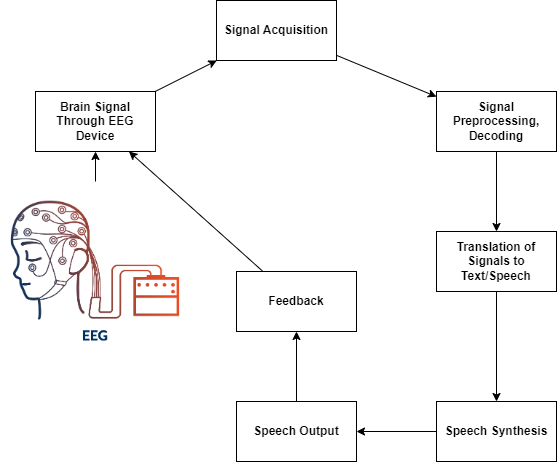

The diagram above was exported from draw.io. Its source (the exported page's mxGraphModel, read from the mxfile embedded in the PNG):
<mxGraphModel dx="2117" dy="-647" grid="1" gridSize="10" guides="1" tooltips="1" connect="1" arrows="1" fold="1" page="1" pageScale="1" pageWidth="827" pageHeight="1169" math="0" shadow="0">
  <root>
    <mxCell id="WIyWlLk6GJQsqaUBKTNV-0" />
    <mxCell id="WIyWlLk6GJQsqaUBKTNV-1" parent="WIyWlLk6GJQsqaUBKTNV-0" />
    <mxCell id="u9FMIoFfvF6hcc52QbWd-8" value="" style="edgeStyle=orthogonalEdgeStyle;rounded=0;orthogonalLoop=1;jettySize=auto;html=1;" edge="1" parent="WIyWlLk6GJQsqaUBKTNV-1" source="u9FMIoFfvF6hcc52QbWd-0" target="u9FMIoFfvF6hcc52QbWd-1">
      <mxGeometry relative="1" as="geometry" />
    </mxCell>
    <mxCell id="u9FMIoFfvF6hcc52QbWd-0" value="" style="shape=image;verticalLabelPosition=bottom;labelBackgroundColor=default;verticalAlign=top;aspect=fixed;imageAspect=0;image=https://brainvision.com/wp-content/uploads/2020/05/EEG.png;" vertex="1" parent="WIyWlLk6GJQsqaUBKTNV-1">
      <mxGeometry x="-336" y="1350" width="190" height="190" as="geometry" />
    </mxCell>
    <mxCell id="u9FMIoFfvF6hcc52QbWd-12" style="edgeStyle=none;rounded=0;orthogonalLoop=1;jettySize=auto;html=1;" edge="1" parent="WIyWlLk6GJQsqaUBKTNV-1" source="u9FMIoFfvF6hcc52QbWd-1" target="u9FMIoFfvF6hcc52QbWd-2">
      <mxGeometry relative="1" as="geometry" />
    </mxCell>
    <mxCell id="u9FMIoFfvF6hcc52QbWd-1" value="&lt;b&gt;Brain Signal Through EEG Device&lt;/b&gt;" style="rounded=0;whiteSpace=wrap;html=1;" vertex="1" parent="WIyWlLk6GJQsqaUBKTNV-1">
      <mxGeometry x="-301" y="1260" width="120" height="60" as="geometry" />
    </mxCell>
    <mxCell id="u9FMIoFfvF6hcc52QbWd-13" style="edgeStyle=none;rounded=0;orthogonalLoop=1;jettySize=auto;html=1;" edge="1" parent="WIyWlLk6GJQsqaUBKTNV-1" source="u9FMIoFfvF6hcc52QbWd-2" target="u9FMIoFfvF6hcc52QbWd-3">
      <mxGeometry relative="1" as="geometry" />
    </mxCell>
    <mxCell id="u9FMIoFfvF6hcc52QbWd-2" value="&lt;b&gt;Signal Acquisition&lt;/b&gt;" style="rounded=0;whiteSpace=wrap;html=1;" vertex="1" parent="WIyWlLk6GJQsqaUBKTNV-1">
      <mxGeometry x="-120" y="1169" width="120" height="60" as="geometry" />
    </mxCell>
    <mxCell id="u9FMIoFfvF6hcc52QbWd-14" style="edgeStyle=none;rounded=0;orthogonalLoop=1;jettySize=auto;html=1;" edge="1" parent="WIyWlLk6GJQsqaUBKTNV-1" source="u9FMIoFfvF6hcc52QbWd-3" target="u9FMIoFfvF6hcc52QbWd-4">
      <mxGeometry relative="1" as="geometry" />
    </mxCell>
    <mxCell id="u9FMIoFfvF6hcc52QbWd-3" value="&lt;b&gt;Signal Preprocessing, Decoding&lt;/b&gt;" style="rounded=0;whiteSpace=wrap;html=1;" vertex="1" parent="WIyWlLk6GJQsqaUBKTNV-1">
      <mxGeometry x="100" y="1260" width="120" height="60" as="geometry" />
    </mxCell>
    <mxCell id="u9FMIoFfvF6hcc52QbWd-15" style="edgeStyle=none;rounded=0;orthogonalLoop=1;jettySize=auto;html=1;" edge="1" parent="WIyWlLk6GJQsqaUBKTNV-1" source="u9FMIoFfvF6hcc52QbWd-4" target="u9FMIoFfvF6hcc52QbWd-5">
      <mxGeometry relative="1" as="geometry" />
    </mxCell>
    <mxCell id="u9FMIoFfvF6hcc52QbWd-4" value="&lt;b&gt;Translation of Signals to Text/Speech&lt;/b&gt;" style="rounded=0;whiteSpace=wrap;html=1;" vertex="1" parent="WIyWlLk6GJQsqaUBKTNV-1">
      <mxGeometry x="100" y="1400" width="120" height="60" as="geometry" />
    </mxCell>
    <mxCell id="u9FMIoFfvF6hcc52QbWd-16" style="edgeStyle=none;rounded=0;orthogonalLoop=1;jettySize=auto;html=1;" edge="1" parent="WIyWlLk6GJQsqaUBKTNV-1" source="u9FMIoFfvF6hcc52QbWd-5" target="u9FMIoFfvF6hcc52QbWd-6">
      <mxGeometry relative="1" as="geometry" />
    </mxCell>
    <mxCell id="u9FMIoFfvF6hcc52QbWd-5" value="&lt;b&gt;Speech Synthesis&lt;/b&gt;" style="rounded=0;whiteSpace=wrap;html=1;" vertex="1" parent="WIyWlLk6GJQsqaUBKTNV-1">
      <mxGeometry x="100" y="1570" width="120" height="60" as="geometry" />
    </mxCell>
    <mxCell id="u9FMIoFfvF6hcc52QbWd-17" style="edgeStyle=none;rounded=0;orthogonalLoop=1;jettySize=auto;html=1;" edge="1" parent="WIyWlLk6GJQsqaUBKTNV-1" source="u9FMIoFfvF6hcc52QbWd-6" target="u9FMIoFfvF6hcc52QbWd-7">
      <mxGeometry relative="1" as="geometry" />
    </mxCell>
    <mxCell id="u9FMIoFfvF6hcc52QbWd-6" value="&lt;b&gt;Speech Output&lt;/b&gt;" style="rounded=0;whiteSpace=wrap;html=1;" vertex="1" parent="WIyWlLk6GJQsqaUBKTNV-1">
      <mxGeometry x="-100" y="1570" width="120" height="60" as="geometry" />
    </mxCell>
    <mxCell id="u9FMIoFfvF6hcc52QbWd-18" style="edgeStyle=none;rounded=0;orthogonalLoop=1;jettySize=auto;html=1;" edge="1" parent="WIyWlLk6GJQsqaUBKTNV-1" source="u9FMIoFfvF6hcc52QbWd-7" target="u9FMIoFfvF6hcc52QbWd-1">
      <mxGeometry relative="1" as="geometry" />
    </mxCell>
    <mxCell id="u9FMIoFfvF6hcc52QbWd-7" value="&lt;b&gt;Feedback&lt;/b&gt;" style="rounded=0;whiteSpace=wrap;html=1;" vertex="1" parent="WIyWlLk6GJQsqaUBKTNV-1">
      <mxGeometry x="-100" y="1440" width="120" height="60" as="geometry" />
    </mxCell>
  </root>
</mxGraphModel>